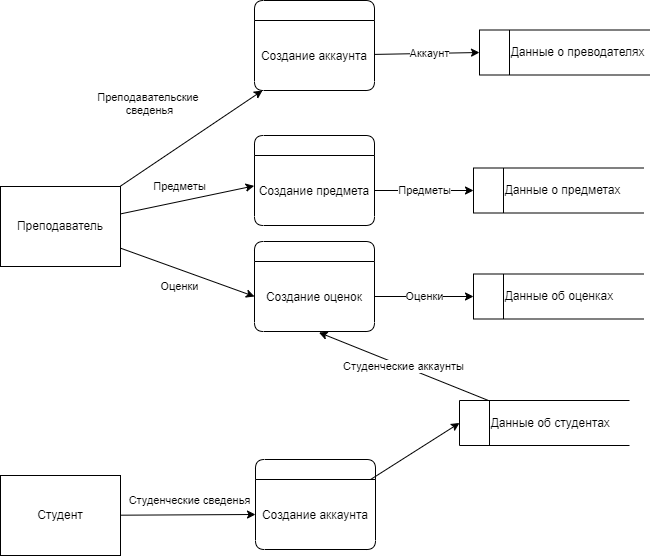

The diagram above was exported from draw.io. Its source (the exported page's mxGraphModel, read from the mxfile embedded in the PNG):
<mxGraphModel dx="1709" dy="686" grid="1" gridSize="10" guides="1" tooltips="1" connect="1" arrows="1" fold="1" page="1" pageScale="1" pageWidth="827" pageHeight="1169" math="0" shadow="0">
  <root>
    <mxCell id="0" />
    <mxCell id="1" parent="0" />
    <mxCell id="xTdH7DIwS0R2JrZqRFUJ-20" style="rounded=0;orthogonalLoop=1;jettySize=auto;html=1;entryX=-0.003;entryY=0.434;entryDx=0;entryDy=0;entryPerimeter=0;" edge="1" parent="1" source="xTdH7DIwS0R2JrZqRFUJ-12" target="xTdH7DIwS0R2JrZqRFUJ-19">
      <mxGeometry relative="1" as="geometry" />
    </mxCell>
    <mxCell id="xTdH7DIwS0R2JrZqRFUJ-22" value="Предметы" style="edgeLabel;html=1;align=center;verticalAlign=middle;resizable=0;points=[];" vertex="1" connectable="0" parent="xTdH7DIwS0R2JrZqRFUJ-20">
      <mxGeometry x="0.1414" y="1" relative="1" as="geometry">
        <mxPoint x="-17" y="-11" as="offset" />
      </mxGeometry>
    </mxCell>
    <mxCell id="xTdH7DIwS0R2JrZqRFUJ-21" value="Оценки" style="edgeStyle=none;rounded=0;orthogonalLoop=1;jettySize=auto;html=1;entryX=0;entryY=0.5;entryDx=0;entryDy=0;" edge="1" parent="1" source="xTdH7DIwS0R2JrZqRFUJ-12" target="xTdH7DIwS0R2JrZqRFUJ-15">
      <mxGeometry x="-0.0381" y="-16" relative="1" as="geometry">
        <mxPoint as="offset" />
      </mxGeometry>
    </mxCell>
    <mxCell id="xTdH7DIwS0R2JrZqRFUJ-33" value="Преподавательские &lt;br&gt;сведенья&lt;br&gt;&lt;br&gt;" style="edgeStyle=none;rounded=0;orthogonalLoop=1;jettySize=auto;html=1;" edge="1" parent="1" source="xTdH7DIwS0R2JrZqRFUJ-12" target="xTdH7DIwS0R2JrZqRFUJ-32">
      <mxGeometry x="-0.2207" y="47" relative="1" as="geometry">
        <mxPoint y="1" as="offset" />
      </mxGeometry>
    </mxCell>
    <mxCell id="xTdH7DIwS0R2JrZqRFUJ-12" value="Преподаватель" style="rounded=0;whiteSpace=wrap;html=1;" vertex="1" parent="1">
      <mxGeometry x="-769" y="376" width="120" height="80" as="geometry" />
    </mxCell>
    <mxCell id="xTdH7DIwS0R2JrZqRFUJ-38" value="Студенческие сведенья" style="edgeStyle=none;rounded=0;orthogonalLoop=1;jettySize=auto;html=1;entryX=0;entryY=0.5;entryDx=0;entryDy=0;" edge="1" parent="1" source="xTdH7DIwS0R2JrZqRFUJ-13" target="xTdH7DIwS0R2JrZqRFUJ-17">
      <mxGeometry x="0.0233" y="14" relative="1" as="geometry">
        <mxPoint as="offset" />
      </mxGeometry>
    </mxCell>
    <mxCell id="xTdH7DIwS0R2JrZqRFUJ-13" value="Студент" style="rounded=0;whiteSpace=wrap;html=1;" vertex="1" parent="1">
      <mxGeometry x="-769" y="665" width="120" height="80" as="geometry" />
    </mxCell>
    <mxCell id="xTdH7DIwS0R2JrZqRFUJ-14" value="" style="swimlane;fontStyle=0;childLayout=stackLayout;horizontal=1;startSize=20;horizontalStack=0;resizeParent=1;resizeParentMax=0;resizeLast=0;collapsible=1;marginBottom=0;rounded=1;" vertex="1" parent="1">
      <mxGeometry x="-515" y="431" width="120" height="90" as="geometry">
        <mxRectangle x="-680" y="360" width="50" height="30" as="alternateBounds" />
      </mxGeometry>
    </mxCell>
    <mxCell id="xTdH7DIwS0R2JrZqRFUJ-15" value="Создание оценок" style="text;strokeColor=none;fillColor=none;align=center;verticalAlign=middle;spacingLeft=4;spacingRight=4;overflow=hidden;points=[[0,0.5],[1,0.5]];portConstraint=eastwest;rotatable=0;" vertex="1" parent="xTdH7DIwS0R2JrZqRFUJ-14">
      <mxGeometry y="20" width="120" height="70" as="geometry" />
    </mxCell>
    <mxCell id="xTdH7DIwS0R2JrZqRFUJ-16" value="" style="swimlane;fontStyle=0;childLayout=stackLayout;horizontal=1;startSize=20;horizontalStack=0;resizeParent=1;resizeParentMax=0;resizeLast=0;collapsible=1;marginBottom=0;rounded=1;" vertex="1" parent="1">
      <mxGeometry x="-514" y="649" width="120" height="90" as="geometry">
        <mxRectangle x="-680" y="360" width="50" height="30" as="alternateBounds" />
      </mxGeometry>
    </mxCell>
    <mxCell id="xTdH7DIwS0R2JrZqRFUJ-17" value="Создание аккаунта" style="text;strokeColor=none;fillColor=none;align=center;verticalAlign=middle;spacingLeft=4;spacingRight=4;overflow=hidden;points=[[0,0.5],[1,0.5]];portConstraint=eastwest;rotatable=0;" vertex="1" parent="xTdH7DIwS0R2JrZqRFUJ-16">
      <mxGeometry y="20" width="120" height="70" as="geometry" />
    </mxCell>
    <mxCell id="xTdH7DIwS0R2JrZqRFUJ-18" value="" style="swimlane;fontStyle=0;childLayout=stackLayout;horizontal=1;startSize=20;horizontalStack=0;resizeParent=1;resizeParentMax=0;resizeLast=0;collapsible=1;marginBottom=0;rounded=1;" vertex="1" parent="1">
      <mxGeometry x="-515" y="325" width="120" height="90" as="geometry">
        <mxRectangle x="-680" y="360" width="50" height="30" as="alternateBounds" />
      </mxGeometry>
    </mxCell>
    <mxCell id="xTdH7DIwS0R2JrZqRFUJ-19" value="Создание предмета" style="text;strokeColor=none;fillColor=none;align=center;verticalAlign=middle;spacingLeft=4;spacingRight=4;overflow=hidden;points=[[0,0.5],[1,0.5]];portConstraint=eastwest;rotatable=0;" vertex="1" parent="xTdH7DIwS0R2JrZqRFUJ-18">
      <mxGeometry y="20" width="120" height="70" as="geometry" />
    </mxCell>
    <mxCell id="xTdH7DIwS0R2JrZqRFUJ-27" value="&lt;span style=&quot;white-space: pre;&quot;&gt;&#09;&lt;/span&gt;Данные о предметах" style="html=1;dashed=0;whitespace=wrap;shape=mxgraph.dfd.dataStoreID;align=left;spacingLeft=3;points=[[0,0],[0.5,0],[1,0],[0,0.5],[1,0.5],[0,1],[0.5,1],[1,1]];" vertex="1" parent="1">
      <mxGeometry x="-296" y="357.5" width="170" height="45" as="geometry" />
    </mxCell>
    <mxCell id="xTdH7DIwS0R2JrZqRFUJ-28" value="&lt;span style=&quot;white-space: pre;&quot;&gt;&#09;&lt;/span&gt;Данные об оценках" style="html=1;dashed=0;whitespace=wrap;shape=mxgraph.dfd.dataStoreID;align=left;spacingLeft=3;points=[[0,0],[0.5,0],[1,0],[0,0.5],[1,0.5],[0,1],[0.5,1],[1,1]];" vertex="1" parent="1">
      <mxGeometry x="-296" y="463.5" width="170" height="45" as="geometry" />
    </mxCell>
    <mxCell id="xTdH7DIwS0R2JrZqRFUJ-29" value="Предметы" style="edgeStyle=none;rounded=0;orthogonalLoop=1;jettySize=auto;html=1;entryX=0;entryY=0.5;entryDx=0;entryDy=0;" edge="1" parent="1" source="xTdH7DIwS0R2JrZqRFUJ-19" target="xTdH7DIwS0R2JrZqRFUJ-27">
      <mxGeometry relative="1" as="geometry" />
    </mxCell>
    <mxCell id="xTdH7DIwS0R2JrZqRFUJ-30" value="Оценки" style="edgeStyle=none;rounded=0;orthogonalLoop=1;jettySize=auto;html=1;entryX=0;entryY=0.5;entryDx=0;entryDy=0;" edge="1" parent="1" source="xTdH7DIwS0R2JrZqRFUJ-15" target="xTdH7DIwS0R2JrZqRFUJ-28">
      <mxGeometry relative="1" as="geometry" />
    </mxCell>
    <mxCell id="xTdH7DIwS0R2JrZqRFUJ-31" value="" style="swimlane;fontStyle=0;childLayout=stackLayout;horizontal=1;startSize=20;horizontalStack=0;resizeParent=1;resizeParentMax=0;resizeLast=0;collapsible=1;marginBottom=0;rounded=1;" vertex="1" parent="1">
      <mxGeometry x="-515" y="190" width="120" height="90" as="geometry">
        <mxRectangle x="-680" y="360" width="50" height="30" as="alternateBounds" />
      </mxGeometry>
    </mxCell>
    <mxCell id="xTdH7DIwS0R2JrZqRFUJ-32" value="Создание аккаунта" style="text;strokeColor=none;fillColor=none;align=center;verticalAlign=middle;spacingLeft=4;spacingRight=4;overflow=hidden;points=[[0,0.5],[1,0.5]];portConstraint=eastwest;rotatable=0;" vertex="1" parent="xTdH7DIwS0R2JrZqRFUJ-31">
      <mxGeometry y="20" width="120" height="70" as="geometry" />
    </mxCell>
    <mxCell id="xTdH7DIwS0R2JrZqRFUJ-35" value="&lt;span style=&quot;white-space: pre;&quot;&gt;&#09;&lt;/span&gt;Данные о преводателях" style="html=1;dashed=0;whitespace=wrap;shape=mxgraph.dfd.dataStoreID;align=left;spacingLeft=3;points=[[0,0],[0.5,0],[1,0],[0,0.5],[1,0.5],[0,1],[0.5,1],[1,1]];" vertex="1" parent="1">
      <mxGeometry x="-290" y="219.5" width="170" height="45" as="geometry" />
    </mxCell>
    <mxCell id="xTdH7DIwS0R2JrZqRFUJ-36" style="edgeStyle=none;rounded=0;orthogonalLoop=1;jettySize=auto;html=1;entryX=0;entryY=0.5;entryDx=0;entryDy=0;" edge="1" parent="1" source="xTdH7DIwS0R2JrZqRFUJ-32" target="xTdH7DIwS0R2JrZqRFUJ-35">
      <mxGeometry relative="1" as="geometry" />
    </mxCell>
    <mxCell id="xTdH7DIwS0R2JrZqRFUJ-37" value="Аккаунт" style="edgeLabel;html=1;align=center;verticalAlign=middle;resizable=0;points=[];" vertex="1" connectable="0" parent="xTdH7DIwS0R2JrZqRFUJ-36">
      <mxGeometry x="-0.155" y="-2" relative="1" as="geometry">
        <mxPoint x="11" y="-3" as="offset" />
      </mxGeometry>
    </mxCell>
    <mxCell id="xTdH7DIwS0R2JrZqRFUJ-42" value="Студенческие аккаунты" style="edgeStyle=none;rounded=0;orthogonalLoop=1;jettySize=auto;html=1;entryX=0.537;entryY=1.014;entryDx=0;entryDy=0;entryPerimeter=0;" edge="1" parent="1" source="xTdH7DIwS0R2JrZqRFUJ-40" target="xTdH7DIwS0R2JrZqRFUJ-15">
      <mxGeometry relative="1" as="geometry" />
    </mxCell>
    <mxCell id="xTdH7DIwS0R2JrZqRFUJ-40" value="&lt;span style=&quot;white-space: pre;&quot;&gt;&#09;&lt;/span&gt;Данные об студентах" style="html=1;dashed=0;whitespace=wrap;shape=mxgraph.dfd.dataStoreID;align=left;spacingLeft=3;points=[[0,0],[0.5,0],[1,0],[0,0.5],[1,0.5],[0,1],[0.5,1],[1,1]];" vertex="1" parent="1">
      <mxGeometry x="-310" y="590" width="170" height="45" as="geometry" />
    </mxCell>
    <mxCell id="xTdH7DIwS0R2JrZqRFUJ-41" style="edgeStyle=none;rounded=0;orthogonalLoop=1;jettySize=auto;html=1;entryX=0;entryY=0.5;entryDx=0;entryDy=0;" edge="1" parent="1" source="xTdH7DIwS0R2JrZqRFUJ-17" target="xTdH7DIwS0R2JrZqRFUJ-40">
      <mxGeometry relative="1" as="geometry" />
    </mxCell>
  </root>
</mxGraphModel>